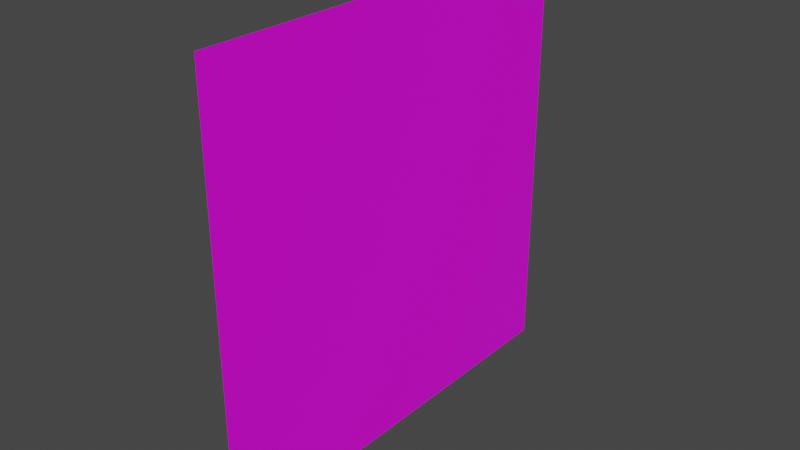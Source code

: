 # Source: item_glow.blend  (saved by Blender 2.90.8; exported with 4.5.12 LTS)
import bpy
from mathutils import Matrix  # noqa: F401  (used for matrix-valued properties, if any)

bpy.ops.wm.read_factory_settings(use_empty=True)
scene = bpy.context.scene
scene.name = 'Scene'

# ---- collections
col_collection = bpy.data.collections.new('Collection'); scene.collection.children.link(col_collection)

# ---- images (referenced by path relative to the original .blend; pixels are not part of the script)
import os
ASSET_DIR = os.environ.get("B2B_ASSET_DIR", "")  # directory of the original .blend (textures are referenced by path, not embedded)
HERE = os.path.dirname(os.path.abspath(__file__))  # packed textures are extracted next to this script under _unpacked/

def load_image(name, relpath, width, height, colorspace="sRGB"):
    """Load a texture the original file referenced (path relative to the .blend, or extracted next to this script)."""
    p = next((c for c in (os.path.join(HERE, relpath), os.path.join(ASSET_DIR, relpath)) if relpath and os.path.exists(c)), "")
    if p:
        img = bpy.data.images.load(p, check_existing=True)
        img.name = name
    else:  # same state as the original file: an image datablock whose file is absent (Cycles renders it pink)
        img = bpy.data.images.new(name, width, height)
        img.source = "FILE"
        img.filepath = "//" + (relpath or name)
    img.colorspace_settings.name = colorspace
    return img
img_item_glow_png = load_image('item_glow.png', 'item_glow.png', 1024, 1024, 'sRGB')

# ---- materials (node trees are filled in below, after node groups)
mat_material_002 = bpy.data.materials.new('Material.002')
mat_material_002.surface_render_method = 'BLENDED'
mat_material_002.blend_method = 'BLEND'
mat_material_002.use_transparent_shadow = False

# ---- material node trees
mat_material_002.use_nodes = True; mat_material_002.node_tree.nodes.clear()
_N = mat_material_002.node_tree.nodes; _L = mat_material_002.node_tree.links
n0 = _N.new('ShaderNodeTexImage'); n0.name = 'Image Texture'; n0.location = (-280, 220)
n0.image = img_item_glow_png
n1 = _N.new('ShaderNodeBsdfPrincipled'); n1.name = 'Principled BSDF'; n1.location = (88, 114)
n1.distribution = 'GGX'
n1.subsurface_method = 'BURLEY'
n1.inputs[3].default_value = 1.45
n1.inputs[27].default_value = (0.0, 0.0, 0.0, 1.0)
n1.inputs[28].default_value = 1.0
n2 = _N.new('ShaderNodeBsdfTransparent'); n2.name = 'Transparent BSDF'; n2.location = (97, 291)
n3 = _N.new('ShaderNodeOutputMaterial'); n3.name = 'Material Output'; n3.location = (652, 223)
n4 = _N.new('ShaderNodeMixShader'); n4.name = 'Mix Shader'; n4.location = (400, 247)
_L.new(n1.outputs[0], n4.inputs[2])
_L.new(n0.outputs[1], n4.inputs[0])
_L.new(n2.outputs[0], n4.inputs[1])
_L.new(n0.outputs[0], n1.inputs[0])
_L.new(n4.outputs[0], n3.inputs[0])
n3.is_active_output = True

# ---- world
world_world = bpy.data.worlds.new('World'); scene.world = world_world
world_world.use_nodes = True; world_world.node_tree.nodes.clear()
_N = world_world.node_tree.nodes; _L = world_world.node_tree.links
n0 = _N.new('ShaderNodeOutputWorld'); n0.name = 'World Output'; n0.location = (300, 300)
n1 = _N.new('ShaderNodeBackground'); n1.name = 'Background'; n1.location = (10, 300)
n1.inputs[0].default_value = (0.05088, 0.05088, 0.05088, 1.0)
_L.new(n1.outputs[0], n0.inputs[0])
n0.is_active_output = True
world_world.color = (0.05088, 0.05088, 0.05088)
world_world.use_sun_shadow = False
world_world.sun_shadow_jitter_overblur = 0.0

# ---- meshes
me_plane = bpy.data.meshes.new('Plane')
me_plane.from_pydata([(-1.0, -1.0, -2.654e-08), (1.0, -1.0, -3.306e-08), (-1.0, 1.0, 3.306e-08), (1.0, 1.0, 2.654e-08)], [], [(0, 1, 3, 2)])
_uv = me_plane.uv_layers.new(name='UVMap')
_uv.uv.foreach_set('vector', [0.0, 0.0, 1.0, 0.0, 1.0, 1.0, 0.0, 1.0])
me_plane.materials.append(mat_material_002)
me_plane.use_remesh_fix_poles = True
me_plane.use_remesh_preserve_attributes = False
me_plane.use_mirror_vertex_groups = False
me_plane.update()

# ---- objects
ob_plane = bpy.data.objects.new('Plane', me_plane)

# ---- transforms, parenting, visibility, modifiers, constraints
ob_plane.location = (0.0, 0.07621, 0.08923)
ob_plane.rotation_euler = (0.0, 1.571, 0.0)
ob_plane.scale = (0.4718, 0.4718, 0.4718)
ob_plane.lineart.crease_threshold = 0.0

# ---- collection membership
col_collection.objects.link(ob_plane)

# ---- scene / render settings (as saved in the file)
scene.frame_start = 1; scene.frame_end = 250; scene.frame_set(1)
scene.render.engine = 'BLENDER_EEVEE_NEXT'
scene.cycles.use_denoising = False
scene.cycles.samples = 128
scene.cycles.sampling_pattern = 'TABULATED_SOBOL'
scene.cycles.use_adaptive_sampling = False
scene.cycles.use_light_tree = False
scene.view_settings.view_transform = 'Filmic'
bpy.context.view_layer.update()

# ---- added for rendering (the .blend has no active camera and no usable light): camera, sun
cam_auto = bpy.data.cameras.new('AutoCamera')
cam_auto.lens = 50.0
cam_auto.sensor_width = 36.0
cam_auto.clip_end = 1000.0
ob_auto_camera = bpy.data.objects.new('AutoCamera', cam_auto)
scene.collection.objects.link(ob_auto_camera)
ob_auto_camera.location = (1.23469, -1.40542, 1.07698)
ob_auto_camera.rotation_euler = (1.09748, -7.21219e-08, 0.694738)
scene.camera = ob_auto_camera
light_auto_sun = bpy.data.lights.new('AutoSun', 'SUN')
light_auto_sun.energy = 3.0
light_auto_sun.angle = 0.0523599
ob_auto_sun = bpy.data.objects.new('AutoSun', light_auto_sun)
scene.collection.objects.link(ob_auto_sun)
ob_auto_sun.rotation_euler = (0.872665, 0.174533, 0.523599)
bpy.context.view_layer.update()
